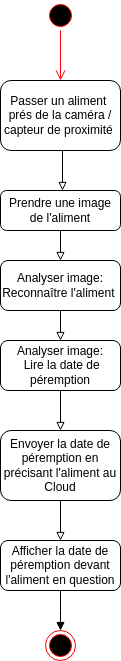

The diagram above was exported from draw.io. Its source (the exported page's mxGraphModel, read from the mxfile embedded in the PNG):
<mxGraphModel dx="794" dy="465" grid="1" gridSize="10" guides="1" tooltips="1" connect="1" arrows="1" fold="1" page="1" pageScale="1" pageWidth="850" pageHeight="1100" math="0" shadow="0">
  <root>
    <mxCell id="zkbLgB1LdA3d047lptot-0" />
    <mxCell id="zkbLgB1LdA3d047lptot-1" parent="zkbLgB1LdA3d047lptot-0" />
    <mxCell id="zkbLgB1LdA3d047lptot-2" value="" style="ellipse;html=1;shape=startState;fillColor=#000000;strokeColor=#ff0000;" parent="zkbLgB1LdA3d047lptot-1" vertex="1">
      <mxGeometry x="528" y="10" width="30" height="30" as="geometry" />
    </mxCell>
    <mxCell id="zkbLgB1LdA3d047lptot-3" value="" style="edgeStyle=orthogonalEdgeStyle;html=1;verticalAlign=bottom;endArrow=open;endSize=8;strokeColor=#ff0000;rounded=0;entryX=0.5;entryY=0;entryDx=0;entryDy=0;" parent="zkbLgB1LdA3d047lptot-1" source="zkbLgB1LdA3d047lptot-2" target="zkbLgB1LdA3d047lptot-5" edge="1">
      <mxGeometry relative="1" as="geometry">
        <mxPoint x="420" y="115" as="targetPoint" />
      </mxGeometry>
    </mxCell>
    <mxCell id="zkbLgB1LdA3d047lptot-4" style="edgeStyle=orthogonalEdgeStyle;rounded=0;orthogonalLoop=1;jettySize=auto;html=1;endArrow=block;endFill=0;" parent="zkbLgB1LdA3d047lptot-1" source="zkbLgB1LdA3d047lptot-5" edge="1">
      <mxGeometry relative="1" as="geometry">
        <mxPoint x="545" y="200" as="targetPoint" />
        <Array as="points">
          <mxPoint x="545" y="150" />
          <mxPoint x="545" y="150" />
        </Array>
      </mxGeometry>
    </mxCell>
    <mxCell id="zkbLgB1LdA3d047lptot-5" value="Passer un aliment&amp;nbsp; prés de la caméra / capteur de proximité&amp;nbsp;" style="rounded=1;whiteSpace=wrap;html=1;fontSize=12;glass=0;strokeWidth=1;shadow=0;" parent="zkbLgB1LdA3d047lptot-1" vertex="1">
      <mxGeometry x="483" y="90" width="120" height="70" as="geometry" />
    </mxCell>
    <mxCell id="Kbs8uF2iKwDVba5B_JkM-1" style="edgeStyle=orthogonalEdgeStyle;rounded=0;orthogonalLoop=1;jettySize=auto;html=1;exitX=0.5;exitY=1;exitDx=0;exitDy=0;entryX=0.5;entryY=0;entryDx=0;entryDy=0;endArrow=block;endFill=0;" parent="zkbLgB1LdA3d047lptot-1" source="zkbLgB1LdA3d047lptot-7" target="Kbs8uF2iKwDVba5B_JkM-0" edge="1">
      <mxGeometry relative="1" as="geometry" />
    </mxCell>
    <mxCell id="zkbLgB1LdA3d047lptot-7" value="Prendre une image de l'aliment" style="rounded=1;whiteSpace=wrap;html=1;fontSize=12;glass=0;strokeWidth=1;shadow=0;" parent="zkbLgB1LdA3d047lptot-1" vertex="1">
      <mxGeometry x="483" y="200" width="120" height="40" as="geometry" />
    </mxCell>
    <mxCell id="zkbLgB1LdA3d047lptot-28" style="edgeStyle=orthogonalEdgeStyle;rounded=0;orthogonalLoop=1;jettySize=auto;html=1;entryX=0.5;entryY=0;entryDx=0;entryDy=0;endArrow=block;endFill=0;" parent="zkbLgB1LdA3d047lptot-1" source="zkbLgB1LdA3d047lptot-29" target="zkbLgB1LdA3d047lptot-31" edge="1">
      <mxGeometry relative="1" as="geometry" />
    </mxCell>
    <mxCell id="zkbLgB1LdA3d047lptot-29" value="Analyser image:&lt;br&gt;&amp;nbsp;Lire la date de péremption" style="rounded=1;whiteSpace=wrap;html=1;fontSize=12;glass=0;strokeWidth=1;shadow=0;" parent="zkbLgB1LdA3d047lptot-1" vertex="1">
      <mxGeometry x="483" y="350" width="120" height="50" as="geometry" />
    </mxCell>
    <mxCell id="zkbLgB1LdA3d047lptot-30" style="edgeStyle=orthogonalEdgeStyle;rounded=0;orthogonalLoop=1;jettySize=auto;html=1;entryX=0.5;entryY=0;entryDx=0;entryDy=0;endArrow=block;endFill=0;" parent="zkbLgB1LdA3d047lptot-1" source="zkbLgB1LdA3d047lptot-31" target="zkbLgB1LdA3d047lptot-33" edge="1">
      <mxGeometry relative="1" as="geometry" />
    </mxCell>
    <mxCell id="zkbLgB1LdA3d047lptot-31" value="Envoyer la date de péremption en précisant l'aliment au Cloud" style="rounded=1;whiteSpace=wrap;html=1;fontSize=12;glass=0;strokeWidth=1;shadow=0;" parent="zkbLgB1LdA3d047lptot-1" vertex="1">
      <mxGeometry x="483" y="440" width="120" height="70" as="geometry" />
    </mxCell>
    <mxCell id="zkbLgB1LdA3d047lptot-33" value="Afficher la date de péremption devant l'aliment en question" style="rounded=1;whiteSpace=wrap;html=1;fontSize=12;glass=0;strokeWidth=1;shadow=0;" parent="zkbLgB1LdA3d047lptot-1" vertex="1">
      <mxGeometry x="483" y="550" width="120" height="50" as="geometry" />
    </mxCell>
    <mxCell id="zkbLgB1LdA3d047lptot-34" style="edgeStyle=elbowEdgeStyle;rounded=0;orthogonalLoop=1;jettySize=auto;html=1;elbow=vertical;curved=0;entryX=0.5;entryY=0;entryDx=0;entryDy=0;endArrow=block;endFill=1;exitX=0.5;exitY=1;exitDx=0;exitDy=0;" parent="zkbLgB1LdA3d047lptot-1" source="zkbLgB1LdA3d047lptot-33" target="zkbLgB1LdA3d047lptot-36" edge="1">
      <mxGeometry relative="1" as="geometry">
        <mxPoint x="543" y="840" as="sourcePoint" />
        <Array as="points" />
      </mxGeometry>
    </mxCell>
    <mxCell id="zkbLgB1LdA3d047lptot-36" value="" style="ellipse;html=1;shape=endState;fillColor=#000000;strokeColor=#ff0000;" parent="zkbLgB1LdA3d047lptot-1" vertex="1">
      <mxGeometry x="528" y="640" width="30" height="30" as="geometry" />
    </mxCell>
    <mxCell id="Kbs8uF2iKwDVba5B_JkM-2" style="edgeStyle=orthogonalEdgeStyle;rounded=0;orthogonalLoop=1;jettySize=auto;html=1;exitX=0.5;exitY=1;exitDx=0;exitDy=0;entryX=0.5;entryY=0;entryDx=0;entryDy=0;endArrow=block;endFill=0;" parent="zkbLgB1LdA3d047lptot-1" source="Kbs8uF2iKwDVba5B_JkM-0" target="zkbLgB1LdA3d047lptot-29" edge="1">
      <mxGeometry relative="1" as="geometry" />
    </mxCell>
    <mxCell id="Kbs8uF2iKwDVba5B_JkM-0" value="Analyser image:&lt;br&gt;Reconnaître l'aliment&amp;nbsp;" style="rounded=1;whiteSpace=wrap;html=1;fontSize=12;glass=0;strokeWidth=1;shadow=0;" parent="zkbLgB1LdA3d047lptot-1" vertex="1">
      <mxGeometry x="483" y="270" width="120" height="50" as="geometry" />
    </mxCell>
  </root>
</mxGraphModel>